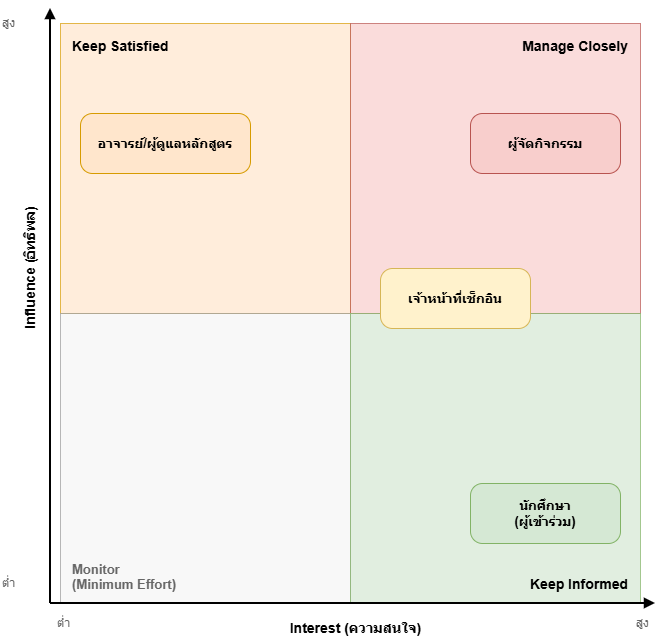

The diagram above was exported from draw.io. Its source (the exported page's mxGraphModel, read from the mxfile embedded in the PNG):
<mxGraphModel dx="1653" dy="751" grid="1" gridSize="10" guides="1" tooltips="1" connect="1" arrows="1" fold="1" page="1" pageScale="1" pageWidth="900" pageHeight="900" math="0" shadow="0">
  <root>
    <mxCell id="0" />
    <mxCell id="1" parent="0" />
    <mxCell id="quadTL" parent="1" style="rounded=0;whiteSpace=wrap;html=1;fillColor=#ffe6cc;strokeColor=#d79b00;verticalAlign=top;align=left;fontSize=14;fontStyle=1;spacingLeft=10;spacingTop=8;opacity=70;" value="Keep Satisfied" vertex="1">
      <mxGeometry height="290" width="290" x="120" y="100" as="geometry" />
    </mxCell>
    <mxCell id="quadTR" parent="1" style="rounded=0;whiteSpace=wrap;html=1;fillColor=#f8cecc;strokeColor=#b85450;verticalAlign=top;align=right;fontSize=14;fontStyle=1;spacingRight=10;spacingTop=8;opacity=70;" value="Manage Closely" vertex="1">
      <mxGeometry height="290" width="290" x="410" y="100" as="geometry" />
    </mxCell>
    <mxCell id="quadBL" parent="1" style="rounded=0;whiteSpace=wrap;html=1;fillColor=#f5f5f5;strokeColor=#999999;verticalAlign=bottom;align=left;fontSize=13;fontStyle=1;fontColor=#666666;spacingLeft=10;spacingBottom=8;opacity=70;" value="Monitor&#10;(Minimum Effort)" vertex="1">
      <mxGeometry height="290" width="290" x="120" y="390" as="geometry" />
    </mxCell>
    <mxCell id="quadBR" parent="1" style="rounded=0;whiteSpace=wrap;html=1;fillColor=#d5e8d4;strokeColor=#82b366;verticalAlign=bottom;align=right;fontSize=14;fontStyle=1;spacingRight=10;spacingBottom=8;opacity=70;" value="Keep Informed" vertex="1">
      <mxGeometry height="290" width="290" x="410" y="390" as="geometry" />
    </mxCell>
    <mxCell id="xaxis" edge="1" parent="1" style="endArrow=block;html=1;strokeWidth=2;strokeColor=#000000;">
      <mxGeometry relative="1" as="geometry">
        <mxPoint x="110" y="680" as="sourcePoint" />
        <mxPoint x="715" y="680" as="targetPoint" />
      </mxGeometry>
    </mxCell>
    <mxCell id="yaxis" edge="1" parent="1" style="endArrow=block;html=1;strokeWidth=2;strokeColor=#000000;">
      <mxGeometry relative="1" as="geometry">
        <mxPoint x="110" y="680" as="sourcePoint" />
        <mxPoint x="110" y="85" as="targetPoint" />
      </mxGeometry>
    </mxCell>
    <mxCell id="xlabel" parent="1" style="text;html=1;align=center;verticalAlign=middle;fontSize=14;fontStyle=1;" value="Interest (ความสนใจ)" vertex="1">
      <mxGeometry height="30" width="230" x="300" y="690" as="geometry" />
    </mxCell>
    <mxCell id="xlow" parent="1" style="text;html=1;align=left;verticalAlign=middle;fontSize=12;fontColor=#666666;" value="ต่ำ" vertex="1">
      <mxGeometry height="20" width="60" x="115" y="690" as="geometry" />
    </mxCell>
    <mxCell id="xhigh" parent="1" style="text;html=1;align=right;verticalAlign=middle;fontSize=12;fontColor=#666666;" value="สูง" vertex="1">
      <mxGeometry height="20" width="60" x="650" y="690" as="geometry" />
    </mxCell>
    <mxCell id="ylabel" parent="1" style="text;html=1;align=center;verticalAlign=middle;fontSize=14;fontStyle=1;rotation=-90;" value="Influence (อิทธิพล)" vertex="1">
      <mxGeometry height="30" width="230" x="-25" y="330" as="geometry" />
    </mxCell>
    <mxCell id="yhigh" parent="1" style="text;html=1;align=left;verticalAlign=middle;fontSize=12;fontColor=#666666;" value="สูง" vertex="1">
      <mxGeometry height="20" width="60" x="60" y="90" as="geometry" />
    </mxCell>
    <mxCell id="ylow" parent="1" style="text;html=1;align=left;verticalAlign=middle;fontSize=12;fontColor=#666666;" value="ต่ำ" vertex="1">
      <mxGeometry height="20" width="60" x="60" y="650" as="geometry" />
    </mxCell>
    <mxCell id="role_organizer" parent="1" style="rounded=1;whiteSpace=wrap;html=1;fillColor=#f8cecc;strokeColor=#b85450;fontSize=13;fontStyle=1;align=center;verticalAlign=middle;arcSize=20;" value="ผู้จัดกิจกรรม" vertex="1">
      <mxGeometry height="60" width="150" x="530" y="190" as="geometry" />
    </mxCell>
    <mxCell id="role_advisor" parent="1" style="rounded=1;whiteSpace=wrap;html=1;fillColor=#ffe6cc;strokeColor=#d79b00;fontSize=13;fontStyle=1;align=center;verticalAlign=middle;arcSize=20;" value="อาจารย์/ผู้ดูแลหลักสูตร" vertex="1">
      <mxGeometry height="60" width="170" x="140" y="190" as="geometry" />
    </mxCell>
    <mxCell id="role_student" parent="1" style="rounded=1;whiteSpace=wrap;html=1;fillColor=#d5e8d4;strokeColor=#82b366;fontSize=13;fontStyle=1;align=center;verticalAlign=middle;arcSize=20;" value="นักศึกษา&#10;(ผู้เข้าร่วม)" vertex="1">
      <mxGeometry height="60" width="150" x="530" y="560" as="geometry" />
    </mxCell>
    <mxCell id="role_checkin" parent="1" style="rounded=1;whiteSpace=wrap;html=1;fillColor=#fff2cc;strokeColor=#d6b656;fontSize=13;fontStyle=1;align=center;verticalAlign=middle;arcSize=20;" value="เจ้าหน้าที่เช็กอิน" vertex="1">
      <mxGeometry height="60" width="150" x="440" y="345" as="geometry" />
    </mxCell>
  </root>
</mxGraphModel>